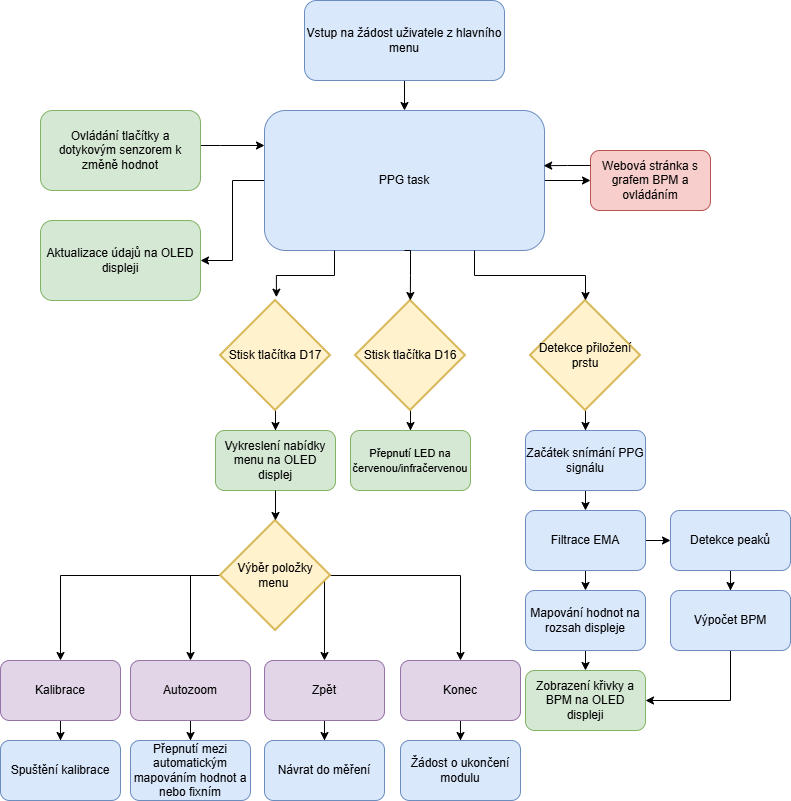

The diagram above was exported from draw.io. Its source (the exported page's mxGraphModel, read from the mxfile embedded in the PNG):
<mxGraphModel dx="1507" dy="841" grid="1" gridSize="10" guides="1" tooltips="1" connect="1" arrows="1" fold="1" page="1" pageScale="1" pageWidth="827" pageHeight="1169" math="0" shadow="0">
  <root>
    <mxCell id="0" />
    <mxCell id="1" parent="0" />
    <mxCell id="7XwUIpbWWS4AnDNxyvGm-8" edge="1" parent="1" source="7XwUIpbWWS4AnDNxyvGm-2" style="edgeStyle=orthogonalEdgeStyle;rounded=0;orthogonalLoop=1;jettySize=auto;html=1;entryX=0;entryY=0.5;entryDx=0;entryDy=0;" target="7XwUIpbWWS4AnDNxyvGm-6">
      <mxGeometry relative="1" as="geometry" />
    </mxCell>
    <mxCell id="7XwUIpbWWS4AnDNxyvGm-13" edge="1" parent="1" source="7XwUIpbWWS4AnDNxyvGm-2" style="edgeStyle=orthogonalEdgeStyle;rounded=0;orthogonalLoop=1;jettySize=auto;html=1;entryX=1;entryY=0.5;entryDx=0;entryDy=0;" target="7XwUIpbWWS4AnDNxyvGm-5">
      <mxGeometry relative="1" as="geometry" />
    </mxCell>
    <mxCell id="7XwUIpbWWS4AnDNxyvGm-2" parent="1" style="rounded=1;whiteSpace=wrap;html=1;fillColor=#dae8fc;strokeColor=#6c8ebf;" value="PPG task" vertex="1">
      <mxGeometry height="140" width="280" x="274" y="150" as="geometry" />
    </mxCell>
    <mxCell id="7XwUIpbWWS4AnDNxyvGm-10" edge="1" parent="1" source="7XwUIpbWWS4AnDNxyvGm-3" style="edgeStyle=orthogonalEdgeStyle;rounded=0;orthogonalLoop=1;jettySize=auto;html=1;entryX=0.5;entryY=0;entryDx=0;entryDy=0;" target="7XwUIpbWWS4AnDNxyvGm-2">
      <mxGeometry relative="1" as="geometry" />
    </mxCell>
    <mxCell id="7XwUIpbWWS4AnDNxyvGm-3" parent="1" style="rounded=1;whiteSpace=wrap;html=1;fillColor=#dae8fc;strokeColor=#6c8ebf;" value="Vstup na žádost uživatele z hlavního menu" vertex="1">
      <mxGeometry height="80" width="200" x="314" y="40" as="geometry" />
    </mxCell>
    <mxCell id="7XwUIpbWWS4AnDNxyvGm-12" edge="1" parent="1" source="7XwUIpbWWS4AnDNxyvGm-4" style="edgeStyle=orthogonalEdgeStyle;rounded=0;orthogonalLoop=1;jettySize=auto;html=1;entryX=0;entryY=0.25;entryDx=0;entryDy=0;" target="7XwUIpbWWS4AnDNxyvGm-2">
      <mxGeometry relative="1" as="geometry">
        <Array as="points">
          <mxPoint x="230" y="185" />
          <mxPoint x="230" y="185" />
        </Array>
      </mxGeometry>
    </mxCell>
    <mxCell id="7XwUIpbWWS4AnDNxyvGm-4" parent="1" style="rounded=1;whiteSpace=wrap;html=1;fillColor=#d5e8d4;strokeColor=#82b366;" value="Ovládání tlačítky a dotykovým senzorem k změně hodnot" vertex="1">
      <mxGeometry height="80" width="160" x="50" y="150" as="geometry" />
    </mxCell>
    <mxCell id="7XwUIpbWWS4AnDNxyvGm-5" parent="1" style="rounded=1;whiteSpace=wrap;html=1;fillColor=#d5e8d4;strokeColor=#82b366;" value="Aktualizace údajů na OLED displeji" vertex="1">
      <mxGeometry height="80" width="160" x="50" y="260" as="geometry" />
    </mxCell>
    <mxCell id="7XwUIpbWWS4AnDNxyvGm-6" parent="1" style="rounded=1;whiteSpace=wrap;html=1;fillColor=#f8cecc;strokeColor=#b85450;" value="Webová stránka s grafem BPM a ovládáním" vertex="1">
      <mxGeometry height="60" width="120" x="600" y="190" as="geometry" />
    </mxCell>
    <mxCell id="7XwUIpbWWS4AnDNxyvGm-9" edge="1" parent="1" source="7XwUIpbWWS4AnDNxyvGm-6" style="edgeStyle=orthogonalEdgeStyle;rounded=0;orthogonalLoop=1;jettySize=auto;html=1;exitX=0;exitY=0.25;exitDx=0;exitDy=0;entryX=0.997;entryY=0.394;entryDx=0;entryDy=0;entryPerimeter=0;" target="7XwUIpbWWS4AnDNxyvGm-2">
      <mxGeometry relative="1" as="geometry" />
    </mxCell>
    <mxCell id="7XwUIpbWWS4AnDNxyvGm-24" edge="1" parent="1" source="7XwUIpbWWS4AnDNxyvGm-14" style="edgeStyle=orthogonalEdgeStyle;rounded=0;orthogonalLoop=1;jettySize=auto;html=1;entryX=0.5;entryY=0;entryDx=0;entryDy=0;">
      <mxGeometry relative="1" as="geometry">
        <mxPoint x="595" y="470" as="targetPoint" />
      </mxGeometry>
    </mxCell>
    <mxCell id="7XwUIpbWWS4AnDNxyvGm-14" parent="1" style="strokeWidth=2;html=1;shape=mxgraph.flowchart.decision;whiteSpace=wrap;fillColor=#fff2cc;strokeColor=#d6b656;" value="Detekce přiložení prstu" vertex="1">
      <mxGeometry height="110" width="110" x="540" y="340" as="geometry" />
    </mxCell>
    <mxCell id="7XwUIpbWWS4AnDNxyvGm-20" edge="1" parent="1" source="7XwUIpbWWS4AnDNxyvGm-15" style="edgeStyle=orthogonalEdgeStyle;rounded=0;orthogonalLoop=1;jettySize=auto;html=1;entryX=0.5;entryY=0;entryDx=0;entryDy=0;" target="7XwUIpbWWS4AnDNxyvGm-18">
      <mxGeometry relative="1" as="geometry" />
    </mxCell>
    <mxCell id="7XwUIpbWWS4AnDNxyvGm-15" parent="1" style="strokeWidth=2;html=1;shape=mxgraph.flowchart.decision;whiteSpace=wrap;fillColor=#fff2cc;strokeColor=#d6b656;" value="Stisk tlačítka D17" vertex="1">
      <mxGeometry height="110" width="110" x="230" y="340" as="geometry" />
    </mxCell>
    <mxCell id="7XwUIpbWWS4AnDNxyvGm-25" edge="1" parent="1" source="7XwUIpbWWS4AnDNxyvGm-16" style="edgeStyle=orthogonalEdgeStyle;rounded=0;orthogonalLoop=1;jettySize=auto;html=1;" target="7XwUIpbWWS4AnDNxyvGm-17">
      <mxGeometry relative="1" as="geometry" />
    </mxCell>
    <mxCell id="7XwUIpbWWS4AnDNxyvGm-16" parent="1" style="strokeWidth=2;html=1;shape=mxgraph.flowchart.decision;whiteSpace=wrap;fillColor=#fff2cc;strokeColor=#d6b656;" value="Stisk tlačítka D16" vertex="1">
      <mxGeometry height="110" width="110" x="365" y="340" as="geometry" />
    </mxCell>
    <mxCell id="7XwUIpbWWS4AnDNxyvGm-17" parent="1" style="rounded=1;whiteSpace=wrap;html=1;fillColor=#d5e8d4;strokeColor=#82b366;" value="&lt;font style=&quot;font-size: 11px;&quot;&gt;Přepnutí LED na červenou/infračervenou&lt;/font&gt;" vertex="1">
      <mxGeometry height="60" width="120" x="360" y="470" as="geometry" />
    </mxCell>
    <mxCell id="7XwUIpbWWS4AnDNxyvGm-18" parent="1" style="rounded=1;whiteSpace=wrap;html=1;fillColor=#d5e8d4;strokeColor=#82b366;" value="Vykreslení nabídky menu na OLED displej" vertex="1">
      <mxGeometry height="60" width="120" x="225" y="470" as="geometry" />
    </mxCell>
    <mxCell id="7XwUIpbWWS4AnDNxyvGm-31" edge="1" parent="1" style="edgeStyle=orthogonalEdgeStyle;rounded=0;orthogonalLoop=1;jettySize=auto;html=1;entryX=0.5;entryY=0;entryDx=0;entryDy=0;">
      <mxGeometry relative="1" as="geometry">
        <mxPoint x="595" y="530" as="sourcePoint" />
        <mxPoint x="595" y="550" as="targetPoint" />
      </mxGeometry>
    </mxCell>
    <mxCell id="7XwUIpbWWS4AnDNxyvGm-19" parent="1" style="rounded=1;whiteSpace=wrap;html=1;fillColor=#dae8fc;strokeColor=#6c8ebf;" value="Začátek snímání PPG signálu" vertex="1">
      <mxGeometry height="60" width="120" x="535" y="470" as="geometry" />
    </mxCell>
    <mxCell id="7XwUIpbWWS4AnDNxyvGm-44" edge="1" parent="1" source="7XwUIpbWWS4AnDNxyvGm-22" style="edgeStyle=orthogonalEdgeStyle;rounded=0;orthogonalLoop=1;jettySize=auto;html=1;entryX=0.5;entryY=0;entryDx=0;entryDy=0;" target="7XwUIpbWWS4AnDNxyvGm-43">
      <mxGeometry relative="1" as="geometry" />
    </mxCell>
    <mxCell id="7XwUIpbWWS4AnDNxyvGm-48" edge="1" parent="1" source="7XwUIpbWWS4AnDNxyvGm-22" style="edgeStyle=orthogonalEdgeStyle;rounded=0;orthogonalLoop=1;jettySize=auto;html=1;entryX=0.5;entryY=0;entryDx=0;entryDy=0;" target="7XwUIpbWWS4AnDNxyvGm-47">
      <mxGeometry relative="1" as="geometry" />
    </mxCell>
    <mxCell id="7XwUIpbWWS4AnDNxyvGm-49" edge="1" parent="1" source="7XwUIpbWWS4AnDNxyvGm-22" style="edgeStyle=orthogonalEdgeStyle;rounded=0;orthogonalLoop=1;jettySize=auto;html=1;entryX=0.5;entryY=0;entryDx=0;entryDy=0;" target="7XwUIpbWWS4AnDNxyvGm-45">
      <mxGeometry relative="1" as="geometry">
        <Array as="points">
          <mxPoint x="200" y="615" />
        </Array>
      </mxGeometry>
    </mxCell>
    <mxCell id="7XwUIpbWWS4AnDNxyvGm-50" edge="1" parent="1" source="7XwUIpbWWS4AnDNxyvGm-22" style="edgeStyle=orthogonalEdgeStyle;rounded=0;orthogonalLoop=1;jettySize=auto;html=1;entryX=0.5;entryY=0;entryDx=0;entryDy=0;exitX=1;exitY=0.5;exitDx=0;exitDy=0;exitPerimeter=0;" target="7XwUIpbWWS4AnDNxyvGm-46">
      <mxGeometry relative="1" as="geometry">
        <Array as="points">
          <mxPoint x="334" y="615" />
        </Array>
      </mxGeometry>
    </mxCell>
    <mxCell id="7XwUIpbWWS4AnDNxyvGm-22" parent="1" style="strokeWidth=2;html=1;shape=mxgraph.flowchart.decision;whiteSpace=wrap;fillColor=#fff2cc;strokeColor=#d6b656;" value="Výběr položky menu&amp;nbsp;" vertex="1">
      <mxGeometry height="110" width="110" x="230" y="560" as="geometry" />
    </mxCell>
    <mxCell id="7XwUIpbWWS4AnDNxyvGm-23" edge="1" parent="1" source="7XwUIpbWWS4AnDNxyvGm-18" style="edgeStyle=orthogonalEdgeStyle;rounded=0;orthogonalLoop=1;jettySize=auto;html=1;entryX=0.5;entryY=0;entryDx=0;entryDy=0;entryPerimeter=0;" target="7XwUIpbWWS4AnDNxyvGm-22">
      <mxGeometry relative="1" as="geometry" />
    </mxCell>
    <mxCell id="7XwUIpbWWS4AnDNxyvGm-26" edge="1" parent="1" source="7XwUIpbWWS4AnDNxyvGm-2" style="endArrow=classic;html=1;rounded=0;exitX=0.5;exitY=1;exitDx=0;exitDy=0;edgeStyle=orthogonalEdgeStyle;" value="">
      <mxGeometry height="50" relative="1" width="50" as="geometry">
        <Array as="points">
          <mxPoint x="420" y="290" />
          <mxPoint x="420" y="315" />
        </Array>
        <mxPoint x="419.8" y="300" as="sourcePoint" />
        <mxPoint x="419.8" y="340" as="targetPoint" />
      </mxGeometry>
    </mxCell>
    <mxCell id="7XwUIpbWWS4AnDNxyvGm-27" edge="1" parent="1" source="7XwUIpbWWS4AnDNxyvGm-2" style="edgeStyle=orthogonalEdgeStyle;rounded=0;orthogonalLoop=1;jettySize=auto;html=1;exitX=0.25;exitY=1;exitDx=0;exitDy=0;entryX=0.508;entryY=-0.03;entryDx=0;entryDy=0;entryPerimeter=0;" target="7XwUIpbWWS4AnDNxyvGm-15">
      <mxGeometry relative="1" as="geometry" />
    </mxCell>
    <mxCell id="7XwUIpbWWS4AnDNxyvGm-28" edge="1" parent="1" source="7XwUIpbWWS4AnDNxyvGm-2" style="edgeStyle=orthogonalEdgeStyle;rounded=0;orthogonalLoop=1;jettySize=auto;html=1;exitX=0.75;exitY=1;exitDx=0;exitDy=0;entryX=0.5;entryY=0;entryDx=0;entryDy=0;entryPerimeter=0;" target="7XwUIpbWWS4AnDNxyvGm-14">
      <mxGeometry relative="1" as="geometry" />
    </mxCell>
    <mxCell id="7XwUIpbWWS4AnDNxyvGm-36" edge="1" parent="1" style="edgeStyle=orthogonalEdgeStyle;rounded=0;orthogonalLoop=1;jettySize=auto;html=1;entryX=0;entryY=0.5;entryDx=0;entryDy=0;" target="7XwUIpbWWS4AnDNxyvGm-33">
      <mxGeometry relative="1" as="geometry">
        <mxPoint x="655" y="580" as="sourcePoint" />
      </mxGeometry>
    </mxCell>
    <mxCell id="7XwUIpbWWS4AnDNxyvGm-39" edge="1" parent="1" style="edgeStyle=orthogonalEdgeStyle;rounded=0;orthogonalLoop=1;jettySize=auto;html=1;entryX=0.5;entryY=0;entryDx=0;entryDy=0;">
      <mxGeometry relative="1" as="geometry">
        <mxPoint x="595" y="610" as="sourcePoint" />
        <mxPoint x="595" y="630" as="targetPoint" />
      </mxGeometry>
    </mxCell>
    <mxCell id="7XwUIpbWWS4AnDNxyvGm-29" parent="1" style="rounded=1;whiteSpace=wrap;html=1;fillColor=#dae8fc;strokeColor=#6c8ebf;" value="Filtrace EMA" vertex="1">
      <mxGeometry height="60" width="120" x="535" y="550" as="geometry" />
    </mxCell>
    <mxCell id="7XwUIpbWWS4AnDNxyvGm-37" edge="1" parent="1" source="7XwUIpbWWS4AnDNxyvGm-33" style="edgeStyle=orthogonalEdgeStyle;rounded=0;orthogonalLoop=1;jettySize=auto;html=1;entryX=0.5;entryY=0;entryDx=0;entryDy=0;" target="7XwUIpbWWS4AnDNxyvGm-35">
      <mxGeometry relative="1" as="geometry" />
    </mxCell>
    <mxCell id="7XwUIpbWWS4AnDNxyvGm-33" parent="1" style="rounded=1;whiteSpace=wrap;html=1;fillColor=#dae8fc;strokeColor=#6c8ebf;" value="Detekce peaků" vertex="1">
      <mxGeometry height="60" width="120" x="680" y="550" as="geometry" />
    </mxCell>
    <mxCell id="7XwUIpbWWS4AnDNxyvGm-41" edge="1" parent="1" style="edgeStyle=orthogonalEdgeStyle;rounded=0;orthogonalLoop=1;jettySize=auto;html=1;entryX=0.5;entryY=0;entryDx=0;entryDy=0;">
      <mxGeometry relative="1" as="geometry">
        <mxPoint x="595" y="690" as="sourcePoint" />
        <mxPoint x="595" y="710" as="targetPoint" />
      </mxGeometry>
    </mxCell>
    <mxCell id="7XwUIpbWWS4AnDNxyvGm-34" parent="1" style="rounded=1;whiteSpace=wrap;html=1;fillColor=#dae8fc;strokeColor=#6c8ebf;" value="Mapování hodnot na rozsah displeje" vertex="1">
      <mxGeometry height="60" width="120" x="535" y="630" as="geometry" />
    </mxCell>
    <mxCell id="7XwUIpbWWS4AnDNxyvGm-42" edge="1" parent="1" source="7XwUIpbWWS4AnDNxyvGm-35" style="edgeStyle=orthogonalEdgeStyle;rounded=0;orthogonalLoop=1;jettySize=auto;html=1;entryX=1;entryY=0.5;entryDx=0;entryDy=0;">
      <mxGeometry relative="1" as="geometry">
        <Array as="points">
          <mxPoint x="740" y="740" />
        </Array>
        <mxPoint x="655" y="740" as="targetPoint" />
      </mxGeometry>
    </mxCell>
    <mxCell id="7XwUIpbWWS4AnDNxyvGm-35" parent="1" style="rounded=1;whiteSpace=wrap;html=1;fillColor=#dae8fc;strokeColor=#6c8ebf;" value="Výpočet BPM" vertex="1">
      <mxGeometry height="60" width="120" x="680" y="630" as="geometry" />
    </mxCell>
    <mxCell id="7XwUIpbWWS4AnDNxyvGm-40" parent="1" style="rounded=1;whiteSpace=wrap;html=1;fillColor=#d5e8d4;strokeColor=#82b366;" value="Zobrazení křivky a BPM na OLED displeji" vertex="1">
      <mxGeometry height="60" width="120" x="535" y="710" as="geometry" />
    </mxCell>
    <mxCell id="7XwUIpbWWS4AnDNxyvGm-58" edge="1" parent="1" source="7XwUIpbWWS4AnDNxyvGm-43" style="edgeStyle=orthogonalEdgeStyle;rounded=0;orthogonalLoop=1;jettySize=auto;html=1;entryX=0.5;entryY=0;entryDx=0;entryDy=0;" target="7XwUIpbWWS4AnDNxyvGm-57">
      <mxGeometry relative="1" as="geometry" />
    </mxCell>
    <mxCell id="7XwUIpbWWS4AnDNxyvGm-43" parent="1" style="rounded=1;whiteSpace=wrap;html=1;fillColor=#e1d5e7;strokeColor=#9673a6;" value="Kalibrace" vertex="1">
      <mxGeometry height="60" width="120" x="10" y="700" as="geometry" />
    </mxCell>
    <mxCell id="7XwUIpbWWS4AnDNxyvGm-55" edge="1" parent="1" source="7XwUIpbWWS4AnDNxyvGm-45" style="edgeStyle=orthogonalEdgeStyle;rounded=0;orthogonalLoop=1;jettySize=auto;html=1;entryX=0.5;entryY=0;entryDx=0;entryDy=0;" target="7XwUIpbWWS4AnDNxyvGm-53">
      <mxGeometry relative="1" as="geometry" />
    </mxCell>
    <mxCell id="7XwUIpbWWS4AnDNxyvGm-45" parent="1" style="rounded=1;whiteSpace=wrap;html=1;fillColor=#e1d5e7;strokeColor=#9673a6;" value="Autozoom" vertex="1">
      <mxGeometry height="60" width="120" x="140" y="700" as="geometry" />
    </mxCell>
    <mxCell id="7XwUIpbWWS4AnDNxyvGm-56" edge="1" parent="1" source="7XwUIpbWWS4AnDNxyvGm-46" style="edgeStyle=orthogonalEdgeStyle;rounded=0;orthogonalLoop=1;jettySize=auto;html=1;entryX=0.5;entryY=0;entryDx=0;entryDy=0;" target="7XwUIpbWWS4AnDNxyvGm-54">
      <mxGeometry relative="1" as="geometry" />
    </mxCell>
    <mxCell id="7XwUIpbWWS4AnDNxyvGm-46" parent="1" style="rounded=1;whiteSpace=wrap;html=1;fillColor=#e1d5e7;strokeColor=#9673a6;" value="Zpět" vertex="1">
      <mxGeometry height="60" width="120" x="274" y="700" as="geometry" />
    </mxCell>
    <mxCell id="7XwUIpbWWS4AnDNxyvGm-52" edge="1" parent="1" source="7XwUIpbWWS4AnDNxyvGm-47" style="edgeStyle=orthogonalEdgeStyle;rounded=0;orthogonalLoop=1;jettySize=auto;html=1;entryX=0.5;entryY=0;entryDx=0;entryDy=0;" target="7XwUIpbWWS4AnDNxyvGm-51">
      <mxGeometry relative="1" as="geometry" />
    </mxCell>
    <mxCell id="7XwUIpbWWS4AnDNxyvGm-47" parent="1" style="rounded=1;whiteSpace=wrap;html=1;fillColor=#e1d5e7;strokeColor=#9673a6;" value="Konec" vertex="1">
      <mxGeometry height="60" width="120" x="410" y="700" as="geometry" />
    </mxCell>
    <mxCell id="7XwUIpbWWS4AnDNxyvGm-51" parent="1" style="rounded=1;whiteSpace=wrap;html=1;fillColor=#dae8fc;strokeColor=#6c8ebf;" value="Žádost o ukončení modulu" vertex="1">
      <mxGeometry height="60" width="120" x="410" y="780" as="geometry" />
    </mxCell>
    <mxCell id="7XwUIpbWWS4AnDNxyvGm-53" parent="1" style="rounded=1;whiteSpace=wrap;html=1;fillColor=#dae8fc;strokeColor=#6c8ebf;" value="Přepnutí mezi automatickým mapováním hodnot a nebo fixním" vertex="1">
      <mxGeometry height="60" width="120" x="140" y="780" as="geometry" />
    </mxCell>
    <mxCell id="7XwUIpbWWS4AnDNxyvGm-54" parent="1" style="rounded=1;whiteSpace=wrap;html=1;fillColor=#dae8fc;strokeColor=#6c8ebf;" value="Návrat do měření" vertex="1">
      <mxGeometry height="60" width="120" x="274" y="780" as="geometry" />
    </mxCell>
    <mxCell id="7XwUIpbWWS4AnDNxyvGm-57" parent="1" style="rounded=1;whiteSpace=wrap;html=1;fillColor=#dae8fc;strokeColor=#6c8ebf;" value="Spuštění kalibrace" vertex="1">
      <mxGeometry height="60" width="120" x="10" y="780" as="geometry" />
    </mxCell>
  </root>
</mxGraphModel>